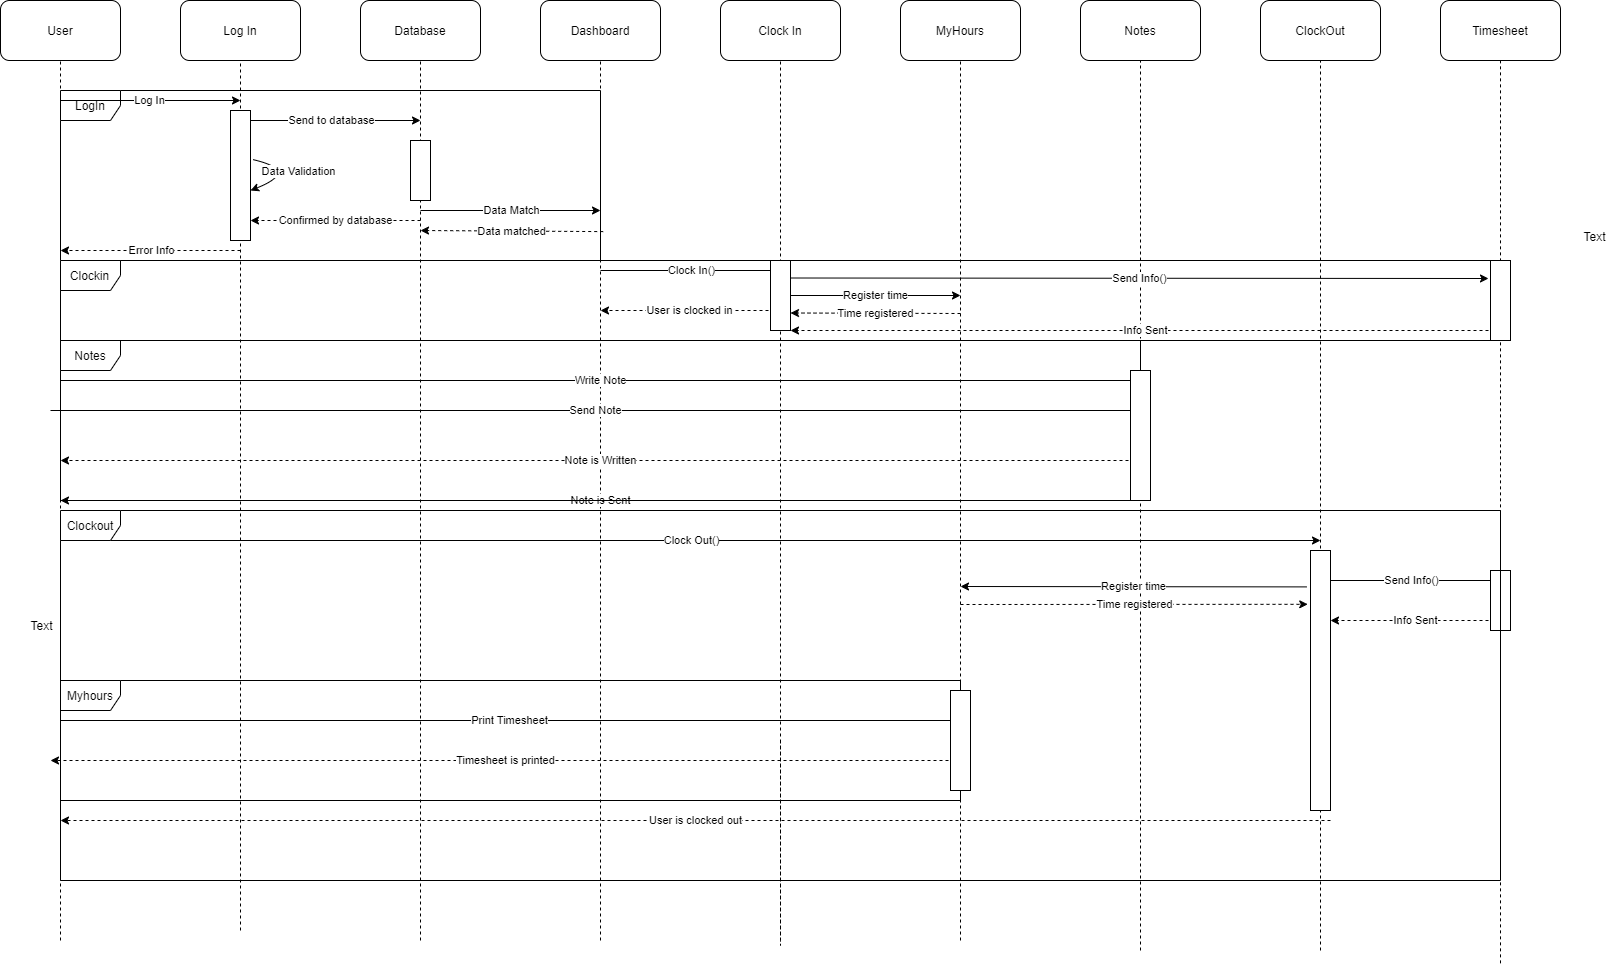

The diagram above was exported from draw.io. Its source (the exported page's mxGraphModel, read from the mxfile embedded in the PNG):
<mxGraphModel dx="1021" dy="509" grid="1" gridSize="10" guides="1" tooltips="1" connect="1" arrows="1" fold="1" page="1" pageScale="1" pageWidth="850" pageHeight="1100" math="0" shadow="0">
  <root>
    <mxCell id="0" />
    <mxCell id="1" parent="0" />
    <mxCell id="wBkkTW1liCoLR0Zg6e2E-1" value="User" style="rounded=1;whiteSpace=wrap;html=1;" parent="1" vertex="1">
      <mxGeometry x="40" y="20" width="120" height="60" as="geometry" />
    </mxCell>
    <mxCell id="wBkkTW1liCoLR0Zg6e2E-2" value="Notes" style="rounded=1;whiteSpace=wrap;html=1;" parent="1" vertex="1">
      <mxGeometry x="1120" y="20" width="120" height="60" as="geometry" />
    </mxCell>
    <mxCell id="wBkkTW1liCoLR0Zg6e2E-3" value="MyHours" style="rounded=1;whiteSpace=wrap;html=1;" parent="1" vertex="1">
      <mxGeometry x="940" y="20" width="120" height="60" as="geometry" />
    </mxCell>
    <mxCell id="wBkkTW1liCoLR0Zg6e2E-4" value="Clock In" style="rounded=1;whiteSpace=wrap;html=1;" parent="1" vertex="1">
      <mxGeometry x="760" y="20" width="120" height="60" as="geometry" />
    </mxCell>
    <mxCell id="wBkkTW1liCoLR0Zg6e2E-5" value="Dashboard" style="rounded=1;whiteSpace=wrap;html=1;" parent="1" vertex="1">
      <mxGeometry x="580" y="20" width="120" height="60" as="geometry" />
    </mxCell>
    <mxCell id="wBkkTW1liCoLR0Zg6e2E-6" value="Database" style="rounded=1;whiteSpace=wrap;html=1;" parent="1" vertex="1">
      <mxGeometry x="400" y="20" width="120" height="60" as="geometry" />
    </mxCell>
    <mxCell id="wBkkTW1liCoLR0Zg6e2E-7" value="Log In" style="rounded=1;whiteSpace=wrap;html=1;" parent="1" vertex="1">
      <mxGeometry x="220" y="20" width="120" height="60" as="geometry" />
    </mxCell>
    <mxCell id="wBkkTW1liCoLR0Zg6e2E-8" value="Timesheet" style="rounded=1;whiteSpace=wrap;html=1;" parent="1" vertex="1">
      <mxGeometry x="1480" y="20" width="120" height="60" as="geometry" />
    </mxCell>
    <mxCell id="wBkkTW1liCoLR0Zg6e2E-9" value="ClockOut" style="rounded=1;whiteSpace=wrap;html=1;" parent="1" vertex="1">
      <mxGeometry x="1300" y="20" width="120" height="60" as="geometry" />
    </mxCell>
    <mxCell id="wBkkTW1liCoLR0Zg6e2E-10" value="" style="endArrow=none;dashed=1;html=1;entryX=0.5;entryY=1;entryDx=0;entryDy=0;" parent="1" target="wBkkTW1liCoLR0Zg6e2E-1" edge="1">
      <mxGeometry width="50" height="50" relative="1" as="geometry">
        <mxPoint x="100" y="960" as="sourcePoint" />
        <mxPoint x="380" y="170" as="targetPoint" />
      </mxGeometry>
    </mxCell>
    <mxCell id="wBkkTW1liCoLR0Zg6e2E-11" value="" style="endArrow=none;dashed=1;html=1;entryX=0.5;entryY=1;entryDx=0;entryDy=0;" parent="1" target="wBkkTW1liCoLR0Zg6e2E-7" edge="1">
      <mxGeometry width="50" height="50" relative="1" as="geometry">
        <mxPoint x="280" y="950" as="sourcePoint" />
        <mxPoint x="380" y="340" as="targetPoint" />
      </mxGeometry>
    </mxCell>
    <mxCell id="wBkkTW1liCoLR0Zg6e2E-12" value="" style="endArrow=none;dashed=1;html=1;entryX=0.5;entryY=1;entryDx=0;entryDy=0;" parent="1" target="wBkkTW1liCoLR0Zg6e2E-6" edge="1">
      <mxGeometry width="50" height="50" relative="1" as="geometry">
        <mxPoint x="460" y="960" as="sourcePoint" />
        <mxPoint x="380" y="150" as="targetPoint" />
      </mxGeometry>
    </mxCell>
    <mxCell id="wBkkTW1liCoLR0Zg6e2E-13" value="" style="endArrow=none;dashed=1;html=1;entryX=0.5;entryY=1;entryDx=0;entryDy=0;" parent="1" target="wBkkTW1liCoLR0Zg6e2E-5" edge="1">
      <mxGeometry width="50" height="50" relative="1" as="geometry">
        <mxPoint x="640" y="960" as="sourcePoint" />
        <mxPoint x="380" y="120" as="targetPoint" />
      </mxGeometry>
    </mxCell>
    <mxCell id="wBkkTW1liCoLR0Zg6e2E-14" value="" style="endArrow=none;dashed=1;html=1;entryX=0.5;entryY=1;entryDx=0;entryDy=0;" parent="1" target="wBkkTW1liCoLR0Zg6e2E-4" edge="1">
      <mxGeometry width="50" height="50" relative="1" as="geometry">
        <mxPoint x="820" y="760" as="sourcePoint" />
        <mxPoint x="1080" y="30" as="targetPoint" />
        <Array as="points">
          <mxPoint x="820" y="970" />
        </Array>
      </mxGeometry>
    </mxCell>
    <mxCell id="wBkkTW1liCoLR0Zg6e2E-15" value="" style="endArrow=none;dashed=1;html=1;entryX=0.5;entryY=1;entryDx=0;entryDy=0;" parent="1" target="wBkkTW1liCoLR0Zg6e2E-3" edge="1">
      <mxGeometry width="50" height="50" relative="1" as="geometry">
        <mxPoint x="1000" y="960" as="sourcePoint" />
        <mxPoint x="1080" y="80" as="targetPoint" />
      </mxGeometry>
    </mxCell>
    <mxCell id="wBkkTW1liCoLR0Zg6e2E-16" value="" style="endArrow=none;dashed=1;html=1;entryX=0.5;entryY=1;entryDx=0;entryDy=0;" parent="1" target="wBkkTW1liCoLR0Zg6e2E-2" edge="1">
      <mxGeometry width="50" height="50" relative="1" as="geometry">
        <mxPoint x="1180" y="970" as="sourcePoint" />
        <mxPoint x="1080" y="80" as="targetPoint" />
      </mxGeometry>
    </mxCell>
    <mxCell id="wBkkTW1liCoLR0Zg6e2E-17" value="" style="endArrow=none;dashed=1;html=1;entryX=0.5;entryY=1;entryDx=0;entryDy=0;" parent="1" target="wBkkTW1liCoLR0Zg6e2E-9" edge="1">
      <mxGeometry width="50" height="50" relative="1" as="geometry">
        <mxPoint x="1360" y="970" as="sourcePoint" />
        <mxPoint x="1080" y="130" as="targetPoint" />
      </mxGeometry>
    </mxCell>
    <mxCell id="wBkkTW1liCoLR0Zg6e2E-18" value="" style="endArrow=none;dashed=1;html=1;entryX=0.5;entryY=1;entryDx=0;entryDy=0;" parent="1" target="wBkkTW1liCoLR0Zg6e2E-8" edge="1">
      <mxGeometry width="50" height="50" relative="1" as="geometry">
        <mxPoint x="1540" y="982.8571428571429" as="sourcePoint" />
        <mxPoint x="1080" y="130" as="targetPoint" />
      </mxGeometry>
    </mxCell>
    <mxCell id="wBkkTW1liCoLR0Zg6e2E-20" value="Send to database" style="endArrow=classic;html=1;" parent="1" edge="1">
      <mxGeometry width="50" height="50" relative="1" as="geometry">
        <mxPoint x="280" y="140" as="sourcePoint" />
        <mxPoint x="460" y="140" as="targetPoint" />
      </mxGeometry>
    </mxCell>
    <mxCell id="wBkkTW1liCoLR0Zg6e2E-22" value="Data Match" style="endArrow=classic;html=1;" parent="1" edge="1">
      <mxGeometry width="50" height="50" relative="1" as="geometry">
        <mxPoint x="460" y="230" as="sourcePoint" />
        <mxPoint x="640" y="230" as="targetPoint" />
      </mxGeometry>
    </mxCell>
    <mxCell id="wBkkTW1liCoLR0Zg6e2E-23" value="Confirmed by database" style="endArrow=classic;dashed=1;html=1;endFill=1;" parent="1" edge="1">
      <mxGeometry width="50" height="50" relative="1" as="geometry">
        <mxPoint x="460" y="240" as="sourcePoint" />
        <mxPoint x="290" y="240" as="targetPoint" />
      </mxGeometry>
    </mxCell>
    <mxCell id="wBkkTW1liCoLR0Zg6e2E-24" value="Error Info" style="endArrow=classic;dashed=1;html=1;endFill=1;" parent="1" edge="1">
      <mxGeometry width="50" height="50" relative="1" as="geometry">
        <mxPoint x="280" y="270" as="sourcePoint" />
        <mxPoint x="100" y="270" as="targetPoint" />
      </mxGeometry>
    </mxCell>
    <mxCell id="wBkkTW1liCoLR0Zg6e2E-25" value="Clock In()" style="endArrow=classic;html=1;" parent="1" edge="1">
      <mxGeometry width="50" height="50" relative="1" as="geometry">
        <mxPoint x="640" y="290" as="sourcePoint" />
        <mxPoint x="820" y="290" as="targetPoint" />
      </mxGeometry>
    </mxCell>
    <mxCell id="wBkkTW1liCoLR0Zg6e2E-26" value="User is clocked in" style="endArrow=classic;dashed=1;html=1;endFill=1;" parent="1" edge="1">
      <mxGeometry width="50" height="50" relative="1" as="geometry">
        <mxPoint x="820" y="330" as="sourcePoint" />
        <mxPoint x="640" y="330" as="targetPoint" />
      </mxGeometry>
    </mxCell>
    <mxCell id="wBkkTW1liCoLR0Zg6e2E-27" value="Send Info()" style="endArrow=classic;html=1;exitX=1;exitY=0.25;exitDx=0;exitDy=0;" parent="1" edge="1" source="wBkkTW1liCoLR0Zg6e2E-50">
      <mxGeometry width="50" height="50" relative="1" as="geometry">
        <mxPoint x="820" y="310" as="sourcePoint" />
        <mxPoint x="1528" y="298" as="targetPoint" />
      </mxGeometry>
    </mxCell>
    <mxCell id="wBkkTW1liCoLR0Zg6e2E-28" value="Info Sent" style="endArrow=classic;dashed=1;html=1;endFill=1;entryX=1;entryY=1;entryDx=0;entryDy=0;" parent="1" edge="1" target="wBkkTW1liCoLR0Zg6e2E-50">
      <mxGeometry width="50" height="50" relative="1" as="geometry">
        <mxPoint x="1540" y="350" as="sourcePoint" />
        <mxPoint x="1000" y="350" as="targetPoint" />
      </mxGeometry>
    </mxCell>
    <mxCell id="wBkkTW1liCoLR0Zg6e2E-29" value="Write Note" style="endArrow=classic;html=1;" parent="1" edge="1">
      <mxGeometry width="50" height="50" relative="1" as="geometry">
        <mxPoint x="100" y="400" as="sourcePoint" />
        <mxPoint x="1180" y="400" as="targetPoint" />
      </mxGeometry>
    </mxCell>
    <mxCell id="wBkkTW1liCoLR0Zg6e2E-30" value="Send Note" style="endArrow=classic;html=1;" parent="1" edge="1">
      <mxGeometry width="50" height="50" relative="1" as="geometry">
        <mxPoint x="90" y="430" as="sourcePoint" />
        <mxPoint x="1180" y="430" as="targetPoint" />
      </mxGeometry>
    </mxCell>
    <mxCell id="wBkkTW1liCoLR0Zg6e2E-31" value="Note is Written" style="endArrow=classic;dashed=1;html=1;endFill=1;" parent="1" edge="1">
      <mxGeometry width="50" height="50" relative="1" as="geometry">
        <mxPoint x="1180" y="480" as="sourcePoint" />
        <mxPoint x="100" y="480" as="targetPoint" />
      </mxGeometry>
    </mxCell>
    <mxCell id="wBkkTW1liCoLR0Zg6e2E-32" value="Note is Sent" style="endArrow=classic;dashed=1;html=1;endFill=1;" parent="1" edge="1">
      <mxGeometry width="50" height="50" relative="1" as="geometry">
        <mxPoint x="1180" y="520" as="sourcePoint" />
        <mxPoint x="100" y="520" as="targetPoint" />
      </mxGeometry>
    </mxCell>
    <mxCell id="wBkkTW1liCoLR0Zg6e2E-34" value="Send Info()" style="endArrow=classic;html=1;" parent="1" edge="1">
      <mxGeometry width="50" height="50" relative="1" as="geometry">
        <mxPoint x="1360" y="600" as="sourcePoint" />
        <mxPoint x="1540" y="600" as="targetPoint" />
      </mxGeometry>
    </mxCell>
    <mxCell id="wBkkTW1liCoLR0Zg6e2E-35" value="Info Sent" style="endArrow=classic;dashed=1;html=1;strokeWidth=1;endFill=1;" parent="1" edge="1">
      <mxGeometry width="50" height="50" relative="1" as="geometry">
        <mxPoint x="1540" y="640" as="sourcePoint" />
        <mxPoint x="1370" y="640" as="targetPoint" />
      </mxGeometry>
    </mxCell>
    <mxCell id="wBkkTW1liCoLR0Zg6e2E-36" value="Print Timesheet" style="endArrow=classic;html=1;strokeWidth=1;" parent="1" edge="1">
      <mxGeometry width="50" height="50" relative="1" as="geometry">
        <mxPoint x="100" y="740" as="sourcePoint" />
        <mxPoint x="1000" y="740" as="targetPoint" />
      </mxGeometry>
    </mxCell>
    <mxCell id="wBkkTW1liCoLR0Zg6e2E-37" value="Timesheet is printed" style="endArrow=classic;dashed=1;html=1;strokeWidth=1;endFill=1;" parent="1" edge="1">
      <mxGeometry width="50" height="50" relative="1" as="geometry">
        <mxPoint x="1000" y="780" as="sourcePoint" />
        <mxPoint x="90" y="780" as="targetPoint" />
      </mxGeometry>
    </mxCell>
    <mxCell id="wBkkTW1liCoLR0Zg6e2E-38" value="User is clocked out" style="endArrow=classic;dashed=1;html=1;strokeWidth=1;endFill=1;" parent="1" edge="1">
      <mxGeometry width="50" height="50" relative="1" as="geometry">
        <mxPoint x="1370" y="840" as="sourcePoint" />
        <mxPoint x="100" y="840" as="targetPoint" />
      </mxGeometry>
    </mxCell>
    <mxCell id="wBkkTW1liCoLR0Zg6e2E-39" value="Clock Out()" style="endArrow=classic;html=1;strokeWidth=1;" parent="1" edge="1">
      <mxGeometry width="50" height="50" relative="1" as="geometry">
        <mxPoint x="100" y="560" as="sourcePoint" />
        <mxPoint x="1360" y="560" as="targetPoint" />
      </mxGeometry>
    </mxCell>
    <mxCell id="wBkkTW1liCoLR0Zg6e2E-41" value="Myhours" style="shape=umlFrame;whiteSpace=wrap;html=1;" parent="1" vertex="1">
      <mxGeometry x="100" y="700" width="900" height="120" as="geometry" />
    </mxCell>
    <mxCell id="wBkkTW1liCoLR0Zg6e2E-42" value="Notes" style="shape=umlFrame;whiteSpace=wrap;html=1;" parent="1" vertex="1">
      <mxGeometry x="100" y="360" width="1080" height="160" as="geometry" />
    </mxCell>
    <mxCell id="wBkkTW1liCoLR0Zg6e2E-45" value="" style="rounded=0;whiteSpace=wrap;html=1;" parent="1" vertex="1">
      <mxGeometry x="1170" y="390" width="20" height="130" as="geometry" />
    </mxCell>
    <mxCell id="wBkkTW1liCoLR0Zg6e2E-46" value="" style="rounded=0;whiteSpace=wrap;html=1;" parent="1" vertex="1">
      <mxGeometry x="270" y="130" width="20" height="130" as="geometry" />
    </mxCell>
    <mxCell id="wBkkTW1liCoLR0Zg6e2E-47" value="" style="rounded=0;whiteSpace=wrap;html=1;" parent="1" vertex="1">
      <mxGeometry x="450" y="160" width="20" height="60" as="geometry" />
    </mxCell>
    <mxCell id="wBkkTW1liCoLR0Zg6e2E-48" value="" style="rounded=0;whiteSpace=wrap;html=1;" parent="1" vertex="1">
      <mxGeometry x="990" y="710" width="20" height="100" as="geometry" />
    </mxCell>
    <mxCell id="wBkkTW1liCoLR0Zg6e2E-49" value="" style="rounded=0;whiteSpace=wrap;html=1;" parent="1" vertex="1">
      <mxGeometry x="1530" y="590" width="20" height="60" as="geometry" />
    </mxCell>
    <mxCell id="wBkkTW1liCoLR0Zg6e2E-50" value="" style="rounded=0;whiteSpace=wrap;html=1;" parent="1" vertex="1">
      <mxGeometry x="810" y="280" width="20" height="70" as="geometry" />
    </mxCell>
    <mxCell id="wBkkTW1liCoLR0Zg6e2E-51" value="" style="rounded=0;whiteSpace=wrap;html=1;" parent="1" vertex="1">
      <mxGeometry x="1530" y="280" width="20" height="80" as="geometry" />
    </mxCell>
    <mxCell id="wBkkTW1liCoLR0Zg6e2E-54" value="" style="rounded=0;whiteSpace=wrap;html=1;" parent="1" vertex="1">
      <mxGeometry x="1350" y="570" width="20" height="260" as="geometry" />
    </mxCell>
    <mxCell id="wBkkTW1liCoLR0Zg6e2E-55" value="Data matched" style="endArrow=classic;dashed=1;html=1;strokeWidth=1;endFill=1;exitX=1.005;exitY=0.83;exitDx=0;exitDy=0;exitPerimeter=0;" parent="1" source="wBkkTW1liCoLR0Zg6e2E-43" edge="1">
      <mxGeometry width="50" height="50" relative="1" as="geometry">
        <mxPoint x="680" y="340" as="sourcePoint" />
        <mxPoint x="460" y="250" as="targetPoint" />
      </mxGeometry>
    </mxCell>
    <mxCell id="JfRZLod6dCAPnjPsLGt_-5" value="Data Validation" style="curved=1;endArrow=classic;html=1;exitX=1.1;exitY=0.377;exitDx=0;exitDy=0;exitPerimeter=0;" edge="1" parent="1" source="wBkkTW1liCoLR0Zg6e2E-46">
      <mxGeometry width="50" height="50" relative="1" as="geometry">
        <mxPoint x="300" y="250" as="sourcePoint" />
        <mxPoint x="290" y="210" as="targetPoint" />
        <Array as="points">
          <mxPoint x="340" y="190" />
        </Array>
      </mxGeometry>
    </mxCell>
    <mxCell id="wBkkTW1liCoLR0Zg6e2E-43" value="LogIn" style="shape=umlFrame;whiteSpace=wrap;html=1;" parent="1" vertex="1">
      <mxGeometry x="100" y="110" width="540" height="170" as="geometry" />
    </mxCell>
    <mxCell id="JfRZLod6dCAPnjPsLGt_-7" value="Log In" style="endArrow=classic;html=1;" edge="1" parent="1">
      <mxGeometry width="50" height="50" relative="1" as="geometry">
        <mxPoint x="100" y="120" as="sourcePoint" />
        <mxPoint x="280" y="120" as="targetPoint" />
      </mxGeometry>
    </mxCell>
    <mxCell id="JfRZLod6dCAPnjPsLGt_-10" value="Text" style="text;html=1;align=center;verticalAlign=middle;resizable=0;points=[];autosize=1;" vertex="1" parent="1">
      <mxGeometry x="1614" y="246" width="40" height="20" as="geometry" />
    </mxCell>
    <mxCell id="JfRZLod6dCAPnjPsLGt_-11" value="Register time" style="endArrow=classic;html=1;exitX=1;exitY=0.5;exitDx=0;exitDy=0;" edge="1" parent="1" source="wBkkTW1liCoLR0Zg6e2E-50">
      <mxGeometry width="50" height="50" relative="1" as="geometry">
        <mxPoint x="1190" y="250" as="sourcePoint" />
        <mxPoint x="1000" y="315" as="targetPoint" />
      </mxGeometry>
    </mxCell>
    <mxCell id="JfRZLod6dCAPnjPsLGt_-12" value="Time registered" style="endArrow=classic;dashed=1;html=1;endFill=1;entryX=1;entryY=0.75;entryDx=0;entryDy=0;" edge="1" parent="1" target="wBkkTW1liCoLR0Zg6e2E-50">
      <mxGeometry width="50" height="50" relative="1" as="geometry">
        <mxPoint x="1000" y="333" as="sourcePoint" />
        <mxPoint x="1240" y="200" as="targetPoint" />
      </mxGeometry>
    </mxCell>
    <mxCell id="JfRZLod6dCAPnjPsLGt_-13" value="Clockin" style="shape=umlFrame;whiteSpace=wrap;html=1;" vertex="1" parent="1">
      <mxGeometry x="100" y="280" width="1450" height="80" as="geometry" />
    </mxCell>
    <mxCell id="JfRZLod6dCAPnjPsLGt_-14" value="Register time" style="endArrow=classic;html=1;exitX=-0.197;exitY=0.14;exitDx=0;exitDy=0;exitPerimeter=0;" edge="1" parent="1" source="wBkkTW1liCoLR0Zg6e2E-54">
      <mxGeometry width="50" height="50" relative="1" as="geometry">
        <mxPoint x="1260" y="560" as="sourcePoint" />
        <mxPoint x="1000" y="606" as="targetPoint" />
      </mxGeometry>
    </mxCell>
    <mxCell id="JfRZLod6dCAPnjPsLGt_-15" value="Time registered" style="endArrow=classic;dashed=1;html=1;endFill=1;entryX=-0.138;entryY=0.207;entryDx=0;entryDy=0;entryPerimeter=0;" edge="1" parent="1" target="wBkkTW1liCoLR0Zg6e2E-54">
      <mxGeometry width="50" height="50" relative="1" as="geometry">
        <mxPoint x="1000" y="624" as="sourcePoint" />
        <mxPoint x="1310" y="510" as="targetPoint" />
      </mxGeometry>
    </mxCell>
    <mxCell id="JfRZLod6dCAPnjPsLGt_-16" value="Clockout" style="shape=umlFrame;whiteSpace=wrap;html=1;" vertex="1" parent="1">
      <mxGeometry x="100" y="530" width="1440" height="370" as="geometry" />
    </mxCell>
    <mxCell id="JfRZLod6dCAPnjPsLGt_-17" value="Text" style="text;html=1;align=center;verticalAlign=middle;resizable=0;points=[];autosize=1;" vertex="1" parent="1">
      <mxGeometry x="61" y="635" width="40" height="20" as="geometry" />
    </mxCell>
  </root>
</mxGraphModel>